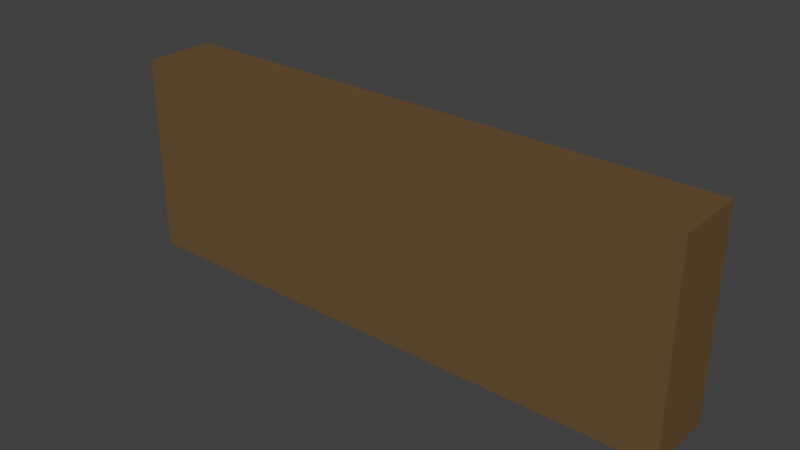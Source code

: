 # Source: VITRINE_02.blend  (saved by Blender 2.79.0; exported with 4.5.12 LTS)
import bpy
from mathutils import Matrix  # noqa: F401  (used for matrix-valued properties, if any)

bpy.ops.wm.read_factory_settings(use_empty=True)
scene = bpy.context.scene
scene.name = 'Scene'

# ---- collections
col_collection_1 = bpy.data.collections.new('Collection 1'); scene.collection.children.link(col_collection_1)

# ---- materials (node trees are filled in below, after node groups)
mat_material_004 = bpy.data.materials.new('Material.004')
mat_material_004.alpha_threshold = 0.0
mat_material_004.use_transparent_shadow = False
mat_material_004.diffuse_color = (0.1523, 0.08705, 0.03696, 1.0)
mat_material_004.roughness = 0.5
mat_material = bpy.data.materials.new('Material')
mat_material.alpha_threshold = 0.0
mat_material.use_transparent_shadow = False
mat_material.diffuse_color = (0.5173, 0.5173, 0.5173, 1.0)
mat_material.roughness = 0.5
mat_material.line_color = (0.0, 0.0, 0.0, 1.0)
mat_material_001 = bpy.data.materials.new('Material.001')
mat_material_001.alpha_threshold = 0.0
mat_material_001.use_transparent_shadow = False
mat_material_001.diffuse_color = (0.7379, 0.8879, 1.0, 1.0)
mat_material_001.roughness = 0.5
mat_material_001.specular_intensity = 0.8

# ---- material node trees

# ---- world
world_world = bpy.data.worlds.new('World'); scene.world = world_world
world_world.color = (0.05088, 0.05088, 0.05088)
world_world.use_sun_shadow = False
world_world.sun_shadow_jitter_overblur = 0.0
world_world.cycles.sampling_method = 'MANUAL'

# ---- meshes
me_cube_002 = bpy.data.meshes.new('Cube.002')
me_cube_002.from_pydata([(-1.0, -0.7111, -1.0), (-1.0, -0.7111, 1.0), (-1.0, -0.06544, -1.0), (-1.0, -0.06544, 1.0), (4.654, -0.7111, -1.0), (4.654, -0.7111, 1.0), (4.654, -0.06544, -1.0), (4.654, -0.06544, 1.0), (2.752, -0.06544, -1.0), (0.8673, -0.06544, -1.0), (0.8673, -0.06544, 1.0), (2.752, -0.06544, 1.0), (0.8673, -0.7111, -1.0), (2.752, -0.7111, -1.0), (2.752, -0.7111, 1.0), (0.8673, -0.7111, 1.0), (2.67, -0.06544, -1.0), (2.67, -0.06544, 1.0), (2.67, -0.7111, -1.0), (2.67, -0.7111, 1.0), (0.7849, -0.06544, -1.0), (0.7849, -0.7111, 1.0), (0.7849, -0.06544, 1.0), (0.7849, -0.7111, -1.0), (4.574, -0.06544, 1.0), (4.574, -0.7111, -1.0), (4.574, -0.06544, -1.0), (4.574, -0.7111, 1.0), (-0.9316, -0.06544, -1.0), (-0.9316, -0.7111, 1.0), (-0.9316, -0.06544, 1.0), (-0.9316, -0.7111, -1.0), (-1.0, -0.7111, 0.9262), (-1.0, -0.06544, 0.9262), (4.654, -0.06544, 0.9262), (4.654, -0.7111, 0.9262), (2.752, -0.7111, 0.9262), (0.8673, -0.7111, 0.9262), (0.8673, -0.06544, 0.9262), (2.752, -0.06544, 0.9262), (2.67, -0.06544, 0.9262), (2.67, -0.7111, 0.9262), (0.7849, -0.06544, 0.9262), (0.7849, -0.7111, 0.9262), (4.574, -0.7111, 0.9262), (4.574, -0.06544, 0.9262), (-0.9316, -0.06544, 0.9262), (-0.9316, -0.7111, 0.9262), (-1.0, -0.06544, -0.9078), (4.654, -0.06544, -0.9078), (4.654, -0.7111, -0.9078), (2.752, -0.7111, -0.9078), (0.8673, -0.7111, -0.9078), (0.8673, -0.06544, -0.9078), (2.752, -0.06544, -0.9078), (2.67, -0.06544, -0.9078), (2.67, -0.7111, -0.9078), (0.7849, -0.06544, -0.9078), (0.7849, -0.7111, -0.9078), (4.574, -0.7111, -0.9078), (4.574, -0.06544, -0.9078), (-0.9316, -0.06544, -0.9078), (-0.9316, -0.7111, -0.9078), (-1.0, -0.7111, -0.9078), (-1.0, -0.7111, 0.02751), (-1.0, -0.06544, 0.02751), (4.654, -0.06544, 0.02751), (4.654, -0.7111, 0.02751), (2.752, -0.7111, 0.02751), (0.8673, -0.7111, 0.02751), (0.8673, -0.06544, 0.02751), (2.752, -0.06544, 0.02751), (2.67, -0.06544, 0.02751), (2.67, -0.7111, 0.02751), (0.7849, -0.06544, 0.02751), (0.7849, -0.7111, 0.02751), (4.574, -0.7111, 0.02751), (4.574, -0.06544, 0.02751), (-0.9316, -0.06544, 0.02751), (-0.9316, -0.7111, 0.02751), (-1.0, -0.06544, -0.03678), (4.654, -0.06544, -0.03678), (4.654, -0.7111, -0.03678), (2.752, -0.7111, -0.03678), (0.8673, -0.7111, -0.03678), (0.8673, -0.06544, -0.03678), (2.752, -0.06544, -0.03678), (2.67, -0.06544, -0.03678), (2.67, -0.7111, -0.03678), (0.7849, -0.06544, -0.03678), (0.7849, -0.7111, -0.03678), (4.574, -0.7111, -0.03678), (4.574, -0.06544, -0.03678), (-0.9316, -0.06544, -0.03678), (-0.9316, -0.7111, -0.03678), (-1.0, -0.7111, -0.03678), (2.752, -0.6433, 0.9262), (4.574, -0.6433, 0.9262), (-0.9316, -0.6433, 0.9262), (0.7849, -0.6433, 0.9262), (0.8673, -0.6433, 0.9262), (2.67, -0.6433, 0.9262), (0.8673, -0.6433, -0.03678), (0.8673, -0.6433, -0.9078), (2.752, -0.6433, -0.03678), (2.752, -0.6433, -0.9078), (2.67, -0.6433, -0.03678), (2.67, -0.6433, -0.9078), (0.7849, -0.6433, -0.03678), (0.7849, -0.6433, -0.9078), (4.574, -0.6433, -0.03678), (4.574, -0.6433, -0.9078), (-0.9316, -0.6433, -0.03678), (-0.9316, -0.6433, -0.9078), (0.8673, -0.6433, 0.02751), (2.752, -0.6433, 0.02751), (2.67, -0.6433, 0.02751), (0.7849, -0.6433, 0.02751), (4.574, -0.6433, 0.02751), (-0.9316, -0.6433, 0.02751), (-1.0, 0.002738, -0.9078), (-1.0, 0.002738, -1.0), (-0.9316, 0.002738, -1.0), (4.574, 0.002738, 1.0), (4.654, 0.002738, 1.0), (4.654, 0.002738, -0.9078), (4.654, 0.002738, -1.0), (4.574, 0.002738, -1.0), (2.752, 0.002738, -1.0), (2.67, 0.002738, -1.0), (0.8673, 0.002738, -1.0), (0.7849, 0.002738, 1.0), (0.8673, 0.002738, 1.0), (2.67, 0.002738, 1.0), (2.752, 0.002738, 1.0), (0.8673, 0.002738, -0.9078), (2.752, 0.002738, -0.9078), (2.67, 0.002738, -0.9078), (0.7849, 0.002738, -1.0), (-0.9316, 0.002738, 1.0), (0.7849, 0.002738, -0.9078), (4.574, 0.002738, -0.9078), (-1.0, 0.002738, 1.0), (-0.9316, 0.002738, -0.9078), (-1.0, 0.002738, 0.9262), (4.654, 0.002738, 0.9262), (0.8673, 0.002738, 0.9262), (2.752, 0.002738, 0.9262), (2.67, 0.002738, 0.9262), (0.7849, 0.002738, 0.9262), (4.574, 0.002738, 0.9262), (-0.9316, 0.002738, 0.9262), (-1.0, 0.002738, -0.03678), (4.654, 0.002738, -0.03678), (4.574, 0.002738, -0.03678), (-0.9316, 0.002738, -0.03678), (-1.0, 0.002738, 0.02751), (4.654, 0.002738, 0.02751), (4.574, 0.002738, 0.02751), (-0.9316, 0.002738, 0.02751), (-0.9635, -0.06885, -0.9499), (4.631, -0.06886, -0.9499), (-0.9635, -0.06885, 0.9417), (4.631, -0.06886, 0.9417), (-0.9635, -0.01384, -0.9499), (4.631, -0.01384, -0.9499), (-0.9635, -0.01384, 0.9417), (4.631, -0.01384, 0.9417)], [], [(32, 1, 3, 33), (34, 66, 157, 145), (34, 7, 5, 35), (47, 29, 1, 32), (26, 6, 4, 25), (30, 3, 1, 29), (24, 11, 14, 27), (17, 10, 15, 19), (20, 9, 12, 23), (16, 8, 13, 18), (44, 27, 14, 36), (41, 19, 15, 37), (24, 7, 124, 123), (38, 42, 149, 146), (65, 33, 144, 156), (36, 14, 19, 41), (9, 16, 18, 12), (11, 17, 19, 14), (28, 2, 121, 122), (28, 20, 23, 31), (10, 22, 21, 15), (37, 15, 21, 43), (35, 5, 27, 44), (7, 24, 27, 5), (8, 26, 25, 13), (46, 78, 159, 151), (2, 28, 31, 0), (11, 24, 123, 134), (22, 30, 29, 21), (43, 21, 29, 47), (75, 43, 47, 79), (39, 40, 148, 147), (42, 74, 117, 99), (67, 35, 44, 76), (69, 37, 43, 75), (92, 60, 111, 110), (68, 36, 41, 73), (72, 70, 114, 116), (72, 40, 39, 71), (74, 42, 38, 70), (73, 41, 37, 69), (76, 44, 36, 68), (79, 47, 32, 64), (66, 34, 35, 67), (2, 48, 120, 121), (64, 32, 33, 65), (0, 63, 48, 2), (77, 45, 150, 158), (6, 49, 50, 4), (31, 62, 63, 0), (25, 59, 51, 13), (18, 56, 52, 12), (40, 38, 146, 148), (10, 17, 133, 132), (17, 11, 134, 133), (13, 51, 56, 18), (8, 16, 129, 128), (12, 52, 58, 23), (4, 50, 59, 25), (22, 10, 132, 131), (42, 46, 151, 149), (23, 58, 62, 31), (95, 64, 65, 80), (3, 30, 139, 142), (81, 66, 67, 82), (94, 79, 64, 95), (91, 76, 68, 83), (88, 73, 69, 84), (89, 74, 70, 85), (87, 72, 71, 86), (85, 70, 72, 87), (83, 68, 73, 88), (46, 42, 99, 98), (84, 69, 75, 90), (82, 67, 76, 91), (57, 61, 113, 109), (54, 60, 141, 136), (90, 75, 79, 94), (58, 90, 94, 62), (16, 9, 130, 129), (86, 71, 115, 104), (50, 82, 91, 59), (52, 84, 90, 58), (40, 72, 116, 101), (51, 83, 88, 56), (93, 78, 119, 112), (55, 87, 86, 54), (57, 89, 85, 53), (56, 88, 84, 52), (59, 91, 83, 51), (62, 94, 95, 63), (49, 81, 82, 50), (81, 49, 125, 153), (63, 95, 80, 48), (115, 96, 97, 118), (119, 98, 99, 117), (114, 100, 101, 116), (112, 119, 117, 108), (104, 115, 118, 110), (105, 104, 110, 111), (113, 112, 108, 109), (103, 102, 106, 107), (53, 85, 102, 103), (85, 87, 106, 102), (61, 93, 112, 113), (38, 40, 101, 100), (54, 86, 104, 105), (74, 89, 108, 117), (60, 54, 105, 111), (87, 55, 107, 106), (45, 77, 118, 97), (39, 45, 97, 96), (70, 38, 100, 114), (78, 46, 98, 119), (89, 57, 109, 108), (55, 53, 103, 107), (77, 92, 110, 118), (71, 39, 96, 115), (150, 123, 124, 145), (149, 131, 132, 146), (148, 133, 134, 147), (146, 132, 133, 148), (151, 139, 131, 149), (147, 134, 123, 150), (144, 142, 139, 151), (156, 144, 151, 159), (158, 150, 145, 157), (127, 141, 125, 126), (138, 140, 135, 130), (129, 137, 136, 128), (130, 135, 137, 129), (122, 143, 140, 138), (128, 136, 141, 127), (121, 120, 143, 122), (154, 158, 157, 153), (152, 156, 159, 155), (120, 152, 155, 143), (141, 154, 153, 125), (6, 26, 127, 126), (49, 6, 126, 125), (57, 53, 135, 140), (92, 77, 158, 154), (33, 3, 142, 144), (55, 54, 136, 137), (78, 93, 155, 159), (7, 34, 145, 124), (80, 65, 156, 152), (53, 55, 137, 135), (9, 20, 138, 130), (66, 81, 153, 157), (60, 92, 154, 141), (61, 57, 140, 143), (45, 39, 147, 150), (93, 61, 143, 155), (30, 22, 131, 139), (48, 80, 152, 120), (20, 28, 122, 138), (26, 8, 128, 127), (160, 161, 163, 162), (162, 163, 167, 166), (166, 167, 165, 164), (164, 165, 161, 160), (162, 166, 164, 160), (167, 163, 161, 165)])
me_cube_002.polygons.foreach_set('material_index', [0, 0, 0, 0, 0, 0, 0, 0, 0, 0, 0, 0, 0, 0, 0, 0, 0, 0, 0, 0, 0, 0, 0, 0, 0, 0, 0, 0, 0, 0, 0, 0, 0, 0, 0, 0, 0, 0, 0, 0, 0, 0, 0, 0, 0, 0, 0, 0, 0, 0, 0, 0, 0, 0, 0, 0, 0, 0, 0, 0, 0, 0, 0, 0, 0, 0, 0, 0, 0, 0, 0, 0, 0, 0, 0, 0, 0, 0, 0, 0, 0, 0, 0, 0, 0, 0, 0, 0, 0, 0, 0, 0, 0, 0, 0, 0, 0, 0, 0, 0, 0, 0, 0, 0, 0, 0, 0, 0, 0, 0, 0, 0, 0, 0, 0, 0, 0, 0, 0, 0, 0, 0, 0, 0, 0, 0, 0, 0, 0, 0, 0, 0, 0, 0, 0, 0, 0, 0, 0, 0, 0, 0, 0, 0, 0, 0, 0, 0, 0, 0, 0, 0, 0, 0, 0, 0, 0, 0, 2, 2, 2, 2, 2, 2])
me_cube_002.materials.append(mat_material_004)
me_cube_002.materials.append(mat_material)
me_cube_002.materials.append(mat_material_001)
me_cube_002.use_remesh_preserve_volume = False
me_cube_002.use_remesh_preserve_attributes = False
me_cube_002.use_mirror_vertex_groups = False
me_cube_002.update()

# ---- objects
ob_cube = bpy.data.objects.new('Cube', me_cube_002)

# ---- transforms, parenting, visibility, modifiers, constraints
ob_cube.location = (-0.7348, -0.775, -0.2599)
ob_cube.lineart.crease_threshold = 0.0

# ---- collection membership
col_collection_1.objects.link(ob_cube)

# ---- scene / render settings (as saved in the file)
scene.frame_start = 1; scene.frame_end = 250; scene.frame_set(1)
scene.render.engine = 'BLENDER_EEVEE_NEXT'
scene.render.resolution_percentage = 50
scene.render.dither_intensity = 0.0
scene.cycles.use_denoising = False
scene.cycles.samples = 128
scene.cycles.sampling_pattern = 'TABULATED_SOBOL'
scene.cycles.use_adaptive_sampling = False
scene.cycles.use_light_tree = False
scene.cycles.blur_glossy = 0.0
scene.cycles.sample_clamp_indirect = 0.0
scene.view_settings.view_transform = 'Standard'
bpy.context.view_layer.update()

# ---- added for rendering (the .blend has no active camera and no usable light): camera, sun
cam_auto = bpy.data.cameras.new('AutoCamera')
cam_auto.lens = 50.0
cam_auto.sensor_width = 36.0
cam_auto.clip_end = 1000.0
ob_auto_camera = bpy.data.objects.new('AutoCamera', cam_auto)
scene.collection.objects.link(ob_auto_camera)
ob_auto_camera.location = (6.67992, -7.83457, 4.21036)
ob_auto_camera.rotation_euler = (1.09748, -7.21219e-08, 0.694738)
scene.camera = ob_auto_camera
light_auto_sun = bpy.data.lights.new('AutoSun', 'SUN')
light_auto_sun.energy = 3.0
light_auto_sun.angle = 0.0523599
ob_auto_sun = bpy.data.objects.new('AutoSun', light_auto_sun)
scene.collection.objects.link(ob_auto_sun)
ob_auto_sun.rotation_euler = (0.872665, 0.174533, 0.523599)
bpy.context.view_layer.update()
